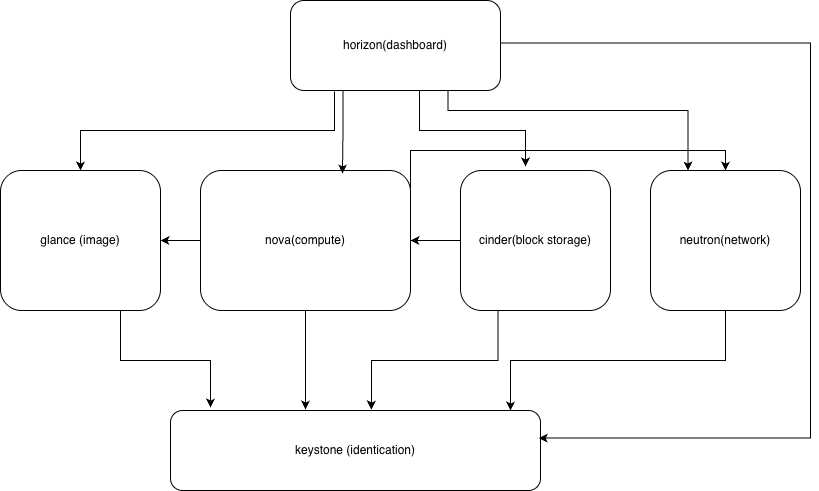

The diagram above was exported from draw.io. Its source (the exported page's mxGraphModel, read from the mxfile embedded in the PNG):
<mxGraphModel dx="1031" dy="770" grid="1" gridSize="10" guides="1" tooltips="1" connect="1" arrows="1" fold="1" page="1" pageScale="1" pageWidth="827" pageHeight="1169" math="0" shadow="0">
  <root>
    <mxCell id="0" />
    <mxCell id="1" parent="0" />
    <mxCell id="eCctr0wZjYt1n8zW7u_a-18" edge="1" parent="1" source="eCctr0wZjYt1n8zW7u_a-7" style="edgeStyle=orthogonalEdgeStyle;rounded=0;orthogonalLoop=1;jettySize=auto;html=1;exitX=0;exitY=0.5;exitDx=0;exitDy=0;entryX=1;entryY=0.5;entryDx=0;entryDy=0;" target="eCctr0wZjYt1n8zW7u_a-8">
      <mxGeometry relative="1" as="geometry" />
    </mxCell>
    <mxCell id="ZknmksDPyNEBoj66QlNW-8" edge="1" parent="1" source="eCctr0wZjYt1n8zW7u_a-7" style="edgeStyle=orthogonalEdgeStyle;rounded=0;orthogonalLoop=1;jettySize=auto;html=1;exitX=1;exitY=0.25;exitDx=0;exitDy=0;entryX=0.5;entryY=0;entryDx=0;entryDy=0;" target="eCctr0wZjYt1n8zW7u_a-10">
      <mxGeometry relative="1" as="geometry">
        <Array as="points">
          <mxPoint x="420" y="180" />
          <mxPoint x="735" y="180" />
        </Array>
      </mxGeometry>
    </mxCell>
    <mxCell id="eCctr0wZjYt1n8zW7u_a-7" parent="1" style="rounded=1;whiteSpace=wrap;html=1;" value="nova(compute)" vertex="1">
      <mxGeometry height="140" width="210" x="210" y="200" as="geometry" />
    </mxCell>
    <mxCell id="eCctr0wZjYt1n8zW7u_a-8" parent="1" style="rounded=1;whiteSpace=wrap;html=1;" value="glance (image)" vertex="1">
      <mxGeometry height="140" width="160" x="10" y="200" as="geometry" />
    </mxCell>
    <mxCell id="ZknmksDPyNEBoj66QlNW-7" edge="1" parent="1" source="eCctr0wZjYt1n8zW7u_a-9" style="edgeStyle=orthogonalEdgeStyle;rounded=0;orthogonalLoop=1;jettySize=auto;html=1;exitX=0;exitY=0.5;exitDx=0;exitDy=0;entryX=1;entryY=0.5;entryDx=0;entryDy=0;" target="eCctr0wZjYt1n8zW7u_a-7">
      <mxGeometry relative="1" as="geometry" />
    </mxCell>
    <mxCell id="eCctr0wZjYt1n8zW7u_a-9" parent="1" style="rounded=1;whiteSpace=wrap;html=1;" value="cinder(block storage)" vertex="1">
      <mxGeometry height="140" width="150" x="470" y="200" as="geometry" />
    </mxCell>
    <mxCell id="eCctr0wZjYt1n8zW7u_a-10" parent="1" style="rounded=1;whiteSpace=wrap;html=1;" value="neutron(network)" vertex="1">
      <mxGeometry height="140" width="150" x="660" y="200" as="geometry" />
    </mxCell>
    <mxCell id="eCctr0wZjYt1n8zW7u_a-11" parent="1" style="rounded=1;whiteSpace=wrap;html=1;" value="keystone (identication)" vertex="1">
      <mxGeometry height="80" width="370" x="180" y="440" as="geometry" />
    </mxCell>
    <mxCell id="eCctr0wZjYt1n8zW7u_a-13" edge="1" parent="1" source="eCctr0wZjYt1n8zW7u_a-12" style="edgeStyle=orthogonalEdgeStyle;rounded=0;orthogonalLoop=1;jettySize=auto;html=1;exitX=0.21;exitY=1.011;exitDx=0;exitDy=0;entryX=0.5;entryY=0;entryDx=0;entryDy=0;exitPerimeter=0;" target="eCctr0wZjYt1n8zW7u_a-8">
      <mxGeometry relative="1" as="geometry" />
    </mxCell>
    <mxCell id="ZknmksDPyNEBoj66QlNW-1" edge="1" parent="1" source="eCctr0wZjYt1n8zW7u_a-12" style="edgeStyle=orthogonalEdgeStyle;rounded=0;orthogonalLoop=1;jettySize=auto;html=1;exitX=0.614;exitY=0.956;exitDx=0;exitDy=0;entryX=0.433;entryY=-0.029;entryDx=0;entryDy=0;exitPerimeter=0;entryPerimeter=0;" target="eCctr0wZjYt1n8zW7u_a-9">
      <mxGeometry relative="1" as="geometry" />
    </mxCell>
    <mxCell id="ZknmksDPyNEBoj66QlNW-2" edge="1" parent="1" source="eCctr0wZjYt1n8zW7u_a-12" style="edgeStyle=orthogonalEdgeStyle;rounded=0;orthogonalLoop=1;jettySize=auto;html=1;exitX=0.75;exitY=1;exitDx=0;exitDy=0;entryX=0.25;entryY=0;entryDx=0;entryDy=0;" target="eCctr0wZjYt1n8zW7u_a-10">
      <mxGeometry relative="1" as="geometry">
        <Array as="points">
          <mxPoint x="458" y="140" />
          <mxPoint x="698" y="140" />
        </Array>
        <mxPoint x="630" y="160" as="targetPoint" />
      </mxGeometry>
    </mxCell>
    <mxCell id="eCctr0wZjYt1n8zW7u_a-12" parent="1" style="rounded=1;whiteSpace=wrap;html=1;" value="horizon(dashboard)" vertex="1">
      <mxGeometry height="90" width="210" x="300" y="30" as="geometry" />
    </mxCell>
    <mxCell id="eCctr0wZjYt1n8zW7u_a-20" edge="1" parent="1" source="eCctr0wZjYt1n8zW7u_a-8" style="edgeStyle=orthogonalEdgeStyle;rounded=0;orthogonalLoop=1;jettySize=auto;html=1;exitX=0.75;exitY=1;exitDx=0;exitDy=0;entryX=0.108;entryY=-0.037;entryDx=0;entryDy=0;entryPerimeter=0;" target="eCctr0wZjYt1n8zW7u_a-11">
      <mxGeometry relative="1" as="geometry" />
    </mxCell>
    <mxCell id="eCctr0wZjYt1n8zW7u_a-21" edge="1" parent="1" source="eCctr0wZjYt1n8zW7u_a-7" style="edgeStyle=orthogonalEdgeStyle;rounded=0;orthogonalLoop=1;jettySize=auto;html=1;entryX=0.365;entryY=-0.012;entryDx=0;entryDy=0;entryPerimeter=0;" target="eCctr0wZjYt1n8zW7u_a-11">
      <mxGeometry relative="1" as="geometry" />
    </mxCell>
    <mxCell id="eCctr0wZjYt1n8zW7u_a-24" edge="1" parent="1" source="eCctr0wZjYt1n8zW7u_a-9" style="edgeStyle=orthogonalEdgeStyle;rounded=0;orthogonalLoop=1;jettySize=auto;html=1;exitX=0.25;exitY=1;exitDx=0;exitDy=0;entryX=0.543;entryY=-0.012;entryDx=0;entryDy=0;entryPerimeter=0;" target="eCctr0wZjYt1n8zW7u_a-11">
      <mxGeometry relative="1" as="geometry" />
    </mxCell>
    <mxCell id="eCctr0wZjYt1n8zW7u_a-25" edge="1" parent="1" source="eCctr0wZjYt1n8zW7u_a-10" style="edgeStyle=orthogonalEdgeStyle;rounded=0;orthogonalLoop=1;jettySize=auto;html=1;exitX=0.5;exitY=1;exitDx=0;exitDy=0;entryX=0.919;entryY=0;entryDx=0;entryDy=0;entryPerimeter=0;" target="eCctr0wZjYt1n8zW7u_a-11">
      <mxGeometry relative="1" as="geometry" />
    </mxCell>
    <mxCell id="eCctr0wZjYt1n8zW7u_a-26" edge="1" parent="1" style="edgeStyle=orthogonalEdgeStyle;rounded=0;orthogonalLoop=1;jettySize=auto;html=1;exitX=1;exitY=0.5;exitDx=0;exitDy=0;entryX=0.995;entryY=0.375;entryDx=0;entryDy=0;entryPerimeter=0;">
      <mxGeometry relative="1" as="geometry">
        <Array as="points">
          <mxPoint x="820" y="73" />
          <mxPoint x="820" y="468" />
        </Array>
        <mxPoint x="510" y="72.5" as="sourcePoint" />
        <mxPoint x="548.1500000000001" y="467.5" as="targetPoint" />
      </mxGeometry>
    </mxCell>
    <mxCell id="ZknmksDPyNEBoj66QlNW-3" edge="1" parent="1" source="eCctr0wZjYt1n8zW7u_a-12" style="edgeStyle=orthogonalEdgeStyle;rounded=0;orthogonalLoop=1;jettySize=auto;html=1;exitX=0.25;exitY=1;exitDx=0;exitDy=0;entryX=0.676;entryY=0.021;entryDx=0;entryDy=0;entryPerimeter=0;" target="eCctr0wZjYt1n8zW7u_a-7">
      <mxGeometry relative="1" as="geometry" />
    </mxCell>
  </root>
</mxGraphModel>